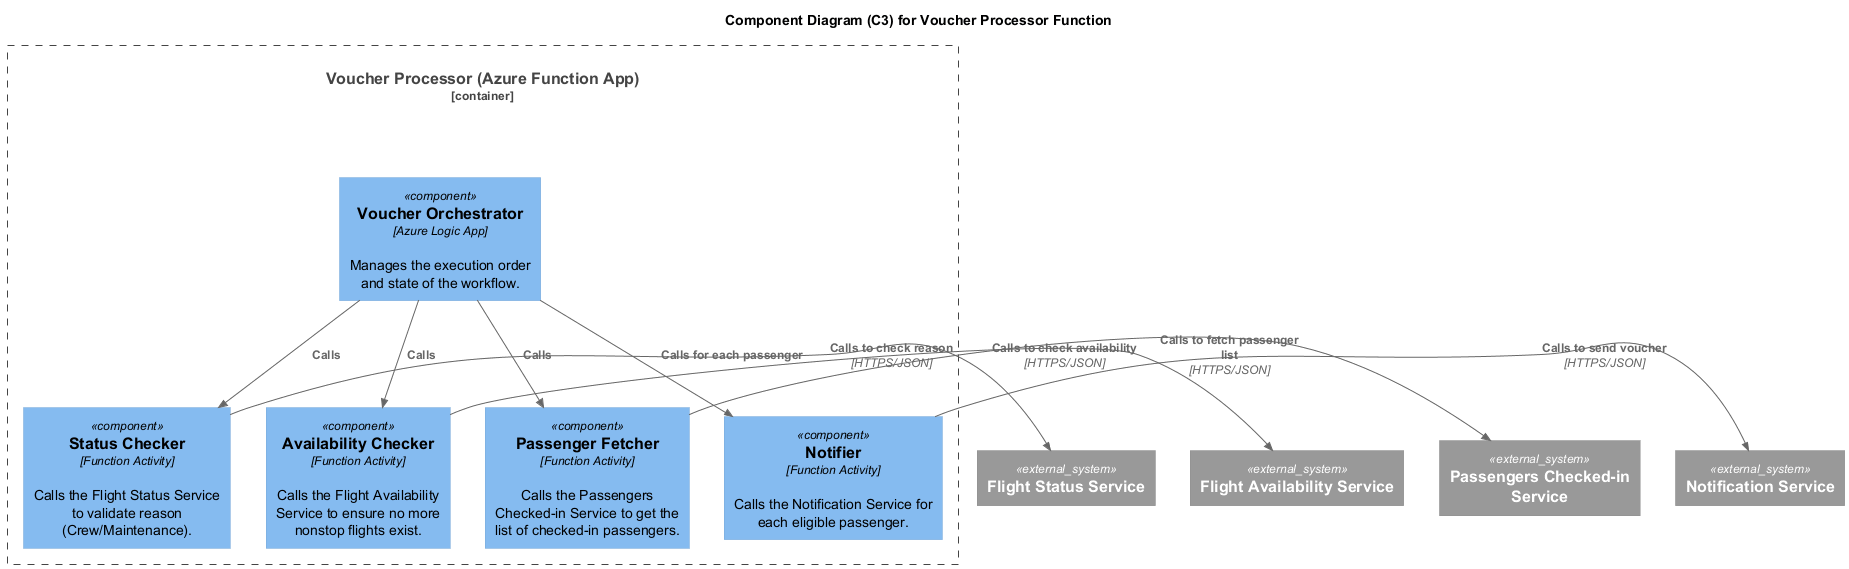

The diagram above was rendered by PlantUML. Its source (embedded in the PNG):
@startuml
!include https://raw.githubusercontent.com/plantuml-stdlib/C4-PlantUML/master/C4_Component.puml

title Component Diagram (C3) for Voucher Processor Function

Container_Boundary(voucher_function, "Voucher Processor (Azure Function App)") {
    
    Component(orchestrator, "Voucher Orchestrator", "Azure Logic App", "Manages the execution order and state of the workflow.")
    Component(status_checker, "Status Checker", "Function Activity", "Calls the Flight Status Service to validate reason (Crew/Maintenance).")
    Component(availability_checker, "Availability Checker", "Function Activity", "Calls the Flight Availability Service to ensure no more nonstop flights exist.")
    Component(passenger_fetcher, "Passenger Fetcher", "Function Activity", "Calls the Passengers Checked-in Service to get the list of checked-in passengers.")
    Component(notifier, "Notifier", "Function Activity", "Calls the Notification Service for each eligible passenger.")

    Rel(orchestrator, status_checker, "Calls")
    Rel(orchestrator, availability_checker, "Calls")
    Rel(orchestrator, passenger_fetcher, "Calls")
    Rel(orchestrator, notifier, "Calls for each passenger")
}

' External Dependencies of the Components
System_Ext(status_api, "Flight Status Service")
System_Ext(availability_api, "Flight Availability Service")
System_Ext(checked_in_api, "Passengers Checked-in Service")
System_Ext(notification_api, "Notification Service")

Rel_R(status_checker, status_api, "Calls to check reason", "HTTPS/JSON")
Rel_R(availability_checker, availability_api, "Calls to check availability", "HTTPS/JSON")
Rel_R(passenger_fetcher, checked_in_api, "Calls to fetch passenger list", "HTTPS/JSON")
Rel_R(notifier, notification_api, "Calls to send voucher", "HTTPS/JSON")

@enduml